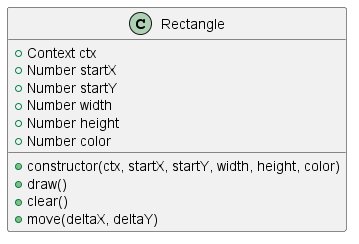

The diagram above was rendered by PlantUML. Its source (embedded in the PNG):
@startuml Rectangle
class Rectangle {  
  + Context ctx  
  + Number startX  
  + Number startY  
  + Number width  
  + Number height  
  + Number color  
  + constructor(ctx, startX, startY, width, height, color)  
  + draw()  
  + clear()  
  + move(deltaX, deltaY)
}
@enduml